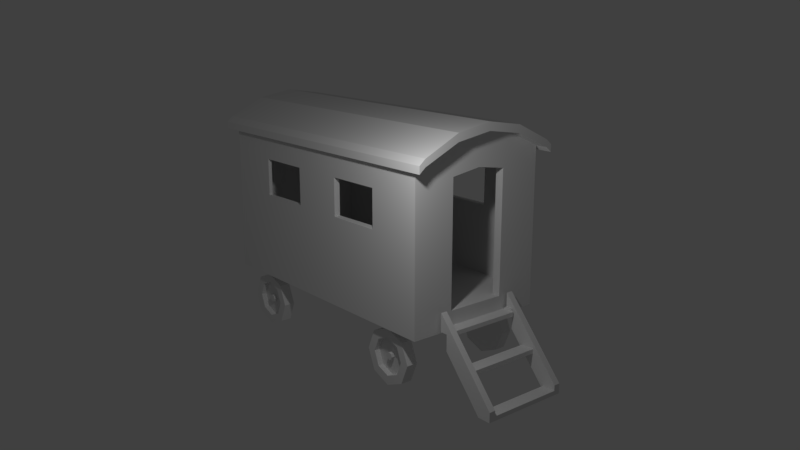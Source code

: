 # Source: Wagon.blend  (saved by Blender 2.78.0; exported with 4.5.12 LTS)
import bpy
from mathutils import Matrix  # noqa: F401  (used for matrix-valued properties, if any)

bpy.ops.wm.read_factory_settings(use_empty=True)
scene = bpy.context.scene
scene.name = 'Scene'

# ---- collections
col_collection_1 = bpy.data.collections.new('Collection 1'); scene.collection.children.link(col_collection_1)

# ---- materials (node trees are filled in below, after node groups)
mat_material = bpy.data.materials.new('Material')
mat_material.alpha_threshold = 0.0
mat_material.use_transparent_shadow = False
mat_material.roughness = 0.5
mat_material.line_color = (0.0, 0.0, 0.0, 1.0)

# ---- material node trees

# ---- world
world_world = bpy.data.worlds.new('World'); scene.world = world_world
world_world.color = (0.05088, 0.05088, 0.05088)
world_world.use_sun_shadow = False
world_world.sun_shadow_jitter_overblur = 0.0
world_world.cycles.sampling_method = 'MANUAL'

# ---- cameras
cam_camera = bpy.data.cameras.new('Camera')
cam_camera.clip_end = 100.0
cam_camera.lens = 35.0
cam_camera.sensor_width = 32.0
cam_camera.sensor_height = 18.0
cam_camera.ortho_scale = 7.314
cam_camera.dof.focus_distance = 0.0
cam_camera.dof.aperture_fstop = 128.0

# ---- lights
light_lamp = bpy.data.lights.new('Lamp', 'POINT')
light_lamp.transmission_factor = 0.0
light_lamp.cutoff_distance = 30.0
light_lamp.energy = 100.0
light_lamp.shadow_buffer_clip_start = 1.001
light_lamp.shadow_soft_size = 0.1
light_lamp.shadow_maximum_resolution = 0.006
light_lamp.use_absolute_resolution = True

# ---- meshes
me_circle = bpy.data.meshes.new('Circle')
me_circle.from_pydata([(-7.165, 0.6753, -4.718), (-6.687, 0.4775, -4.718), (-6.489, -7.475e-08, -4.718), (-6.687, -0.4775, -4.718), (-7.165, -0.6753, -4.718), (-7.642, -0.4775, -4.718), (-7.84, 4.82e-08, -4.718), (-7.642, 0.4775, -4.718), (-6.458, 0.7071, -4.318), (-7.165, 1.0, -4.318), (-6.165, -7.995e-08, -4.318), (-6.458, -0.7071, -4.318), (-7.165, -1.0, -4.318), (-7.872, -0.7071, -4.318), (-8.165, 8.313e-08, -4.318), (-7.872, 0.7071, -4.318), (-6.458, 0.7071, -4.718), (-7.165, 1.0, -4.718), (-6.165, -9.743e-08, -4.718), (-6.458, -0.7071, -4.718), (-7.165, -1.0, -4.718), (-7.872, -0.7071, -4.718), (-8.165, 6.564e-08, -4.718), (-7.872, 0.7071, -4.718), (-7.07, 0.09481, -4.514), (-7.165, 0.1341, -4.514), (-7.031, -1.056e-08, -4.514), (-7.07, -0.09481, -4.514), (-7.165, -0.1341, -4.514), (-7.259, -0.09481, -4.514), (-7.299, 2.806e-08, -4.514), (-7.259, 0.09481, -4.514), (-6.687, 0.4775, -4.514), (-7.165, 0.6753, -4.514), (-6.489, -6.582e-08, -4.514), (-6.687, -0.4775, -4.514), (-7.165, -0.6753, -4.514), (-7.642, -0.4775, -4.514), (-7.84, 5.713e-08, -4.514), (-7.642, 0.4775, -4.514), (-7.07, 0.09481, -4.651), (-7.165, 0.1341, -4.651), (-7.031, -1.654e-08, -4.651), (-7.07, -0.09481, -4.651), (-7.165, -0.1341, -4.651), (-7.259, -0.09481, -4.651), (-7.299, 2.208e-08, -4.651), (-7.259, 0.09481, -4.651), (-9.618e-15, 0.6753, -4.718), (0.4775, 0.4775, -4.718), (0.6753, -3.132e-07, -4.718), (0.4775, -0.4775, -4.718), (-6.124e-08, -0.6753, -4.718), (-0.4775, -0.4775, -4.718), (-0.6753, -1.902e-07, -4.718), (-0.4775, 0.4775, -4.718), (0.7071, 0.7071, -4.318), (1.303e-07, 1.0, -4.318), (1.0, -3.184e-07, -4.318), (0.7071, -0.7071, -4.318), (4.291e-08, -1.0, -4.318), (-0.7071, -0.7071, -4.318), (-1.0, -1.553e-07, -4.318), (-0.7071, 0.7071, -4.318), (0.7071, 0.7071, -4.718), (-1.424e-14, 1.0, -4.718), (1.0, -3.358e-07, -4.718), (0.7071, -0.7071, -4.718), (-8.742e-08, -1.0, -4.718), (-0.7071, -0.7071, -4.718), (-1.0, -1.728e-07, -4.718), (-0.7071, 0.7071, -4.718), (0.09481, 0.09481, -4.514), (7.53e-08, 0.1341, -4.514), (0.1341, -2.49e-07, -4.514), (0.09481, -0.09481, -4.514), (4.026e-08, -0.1341, -4.514), (-0.09481, -0.09481, -4.514), (-0.1341, -2.104e-07, -4.514), (-0.09481, 0.09481, -4.514), (0.4775, 0.4775, -4.514), (6.658e-08, 0.6753, -4.514), (0.6753, -3.042e-07, -4.514), (0.4775, -0.4775, -4.514), (5.34e-09, -0.6753, -4.514), (-0.4775, -0.4775, -4.514), (-0.6753, -1.813e-07, -4.514), (-0.4775, 0.4775, -4.514), (0.09481, 0.09481, -4.651), (4.565e-08, 0.1341, -4.651), (0.1341, -2.55e-07, -4.651), (0.09481, -0.09481, -4.651), (1.06e-08, -0.1341, -4.651), (-0.09481, -0.09481, -4.651), (-0.1341, -2.163e-07, -4.651), (-0.09481, 0.09481, -4.651), (-7.165, 0.6753, -2.384e-07), (-7.642, 0.4775, -2.641e-07), (-7.84, 2.362e-07, -2.747e-07), (-7.642, -0.4775, -2.641e-07), (-7.165, -0.6753, -2.384e-07), (-6.687, -0.4775, -2.128e-07), (-6.489, 2.141e-07, -2.021e-07), (-6.687, 0.4775, -2.128e-07), (-7.872, 0.7071, -0.4), (-7.165, 1.0, -0.4), (-8.165, 2.309e-07, -0.4), (-7.872, -0.7071, -0.4), (-7.165, -1.0, -0.4), (-6.458, -0.7071, -0.4), (-6.165, 1.791e-07, -0.4), (-6.458, 0.7071, -0.4), (-7.872, 0.7071, -2.764e-07), (-7.165, 1.0, -2.384e-07), (-8.165, 2.484e-07, -2.921e-07), (-7.872, -0.7071, -2.764e-07), (-7.165, -1.0, -2.384e-07), (-6.458, -0.7071, -2.004e-07), (-6.165, 1.966e-07, -1.847e-07), (-6.458, 0.7071, -2.004e-07), (-7.259, 0.09481, -0.2043), (-7.165, 0.1341, -0.2043), (-7.299, 2.244e-07, -0.2043), (-7.259, -0.09481, -0.2043), (-7.165, -0.1341, -0.2043), (-7.07, -0.09481, -0.2043), (-7.031, 2.342e-07, -0.2043), (-7.07, 0.09481, -0.2043), (-7.642, 0.4775, -0.2043), (-7.165, 0.6753, -0.2043), (-7.84, 2.273e-07, -0.2043), (-7.642, -0.4775, -0.2043), (-7.165, -0.6753, -0.2043), (-6.687, -0.4775, -0.2043), (-6.489, 2.051e-07, -0.2043), (-6.687, 0.4775, -0.2043), (-7.259, 0.09481, -0.06759), (-7.165, 0.1341, -0.06759), (-7.299, 2.304e-07, -0.06759), (-7.259, -0.09481, -0.06759), (-7.165, -0.1341, -0.06759), (-7.07, -0.09481, -0.06759), (-7.031, 2.402e-07, -0.06759), (-7.07, 0.09481, -0.06759), (0.0, 0.6753, 0.0), (-0.4775, 0.4775, 0.0), (-0.6753, -3.847e-08, 0.0), (-0.4775, -0.4775, 0.0), (6.124e-08, -0.6753, 0.0), (0.4775, -0.4775, 0.0), (0.6753, 1.192e-08, 0.0), (0.4775, 0.4775, 0.0), (-0.7071, 0.7071, -0.4), (0.0, 1.0, -0.4), (-1.0, -6.12e-08, -0.4), (-0.7071, -0.7071, -0.4), (8.742e-08, -1.0, -0.4), (0.7071, -0.7071, -0.4), (1.0, -5.56e-09, -0.4), (0.7071, 0.7071, -0.4), (-0.7071, 0.7071, 0.0), (0.0, 1.0, 0.0), (-1.0, -4.371e-08, 0.0), (-0.7071, -0.7071, 0.0), (8.742e-08, -1.0, 0.0), (0.7071, -0.7071, 0.0), (1.0, 1.192e-08, 0.0), (0.7071, 0.7071, 0.0), (-0.09481, 0.09481, -0.2043), (-8.729e-09, 0.1341, -0.2043), (-0.1341, -2.122e-08, -0.2043), (-0.09481, -0.09481, -0.2043), (2.632e-08, -0.1341, -0.2043), (0.09481, -0.09481, -0.2043), (0.1341, 2.994e-09, -0.2043), (0.09481, 0.09481, -0.2043), (-0.4775, 0.4775, -0.2043), (0.0, 0.6753, -0.2043), (-0.6753, -4.741e-08, -0.2043), (-0.4775, -0.4775, -0.2043), (6.124e-08, -0.6753, -0.2043), (0.4775, -0.4775, -0.2043), (0.6753, 2.994e-09, -0.2043), (0.4775, 0.4775, -0.2043), (-0.09481, 0.09481, -0.06759), (-2.363e-08, 0.1341, -0.06759), (-0.1341, -1.524e-08, -0.06759), (-0.09481, -0.09481, -0.06759), (1.142e-08, -0.1341, -0.06759), (0.09481, -0.09481, -0.06759), (0.1341, 8.97e-09, -0.06759), (0.09481, 0.09481, -0.06759)], [], [(3, 4, 36, 35), (8, 9, 15, 14, 13, 12, 11, 10), (21, 13, 14, 22), (19, 11, 12, 20), (16, 8, 10, 18), (22, 14, 15, 23), (20, 12, 13, 21), (18, 10, 11, 19), (17, 9, 8, 16), (23, 15, 9, 17), (1, 0, 17, 16), (2, 1, 16, 18), (3, 2, 18, 19), (4, 3, 19, 20), (5, 4, 20, 21), (6, 5, 21, 22), (7, 6, 22, 23), (0, 7, 23, 17), (28, 29, 45, 44), (1, 2, 34, 32), (6, 7, 39, 38), (4, 5, 37, 36), (2, 3, 35, 34), (0, 1, 32, 33), (7, 0, 33, 39), (5, 6, 38, 37), (24, 25, 33, 32), (26, 24, 32, 34), (27, 26, 34, 35), (28, 27, 35, 36), (29, 28, 36, 37), (30, 29, 37, 38), (31, 30, 38, 39), (25, 31, 39, 33), (40, 42, 43, 44, 45, 46, 47, 41), (26, 27, 43, 42), (25, 24, 40, 41), (31, 25, 41, 47), (29, 30, 46, 45), (27, 28, 44, 43), (24, 26, 42, 40), (30, 31, 47, 46), (51, 52, 84, 83), (56, 57, 63, 62, 61, 60, 59, 58), (69, 61, 62, 70), (67, 59, 60, 68), (64, 56, 58, 66), (70, 62, 63, 71), (68, 60, 61, 69), (66, 58, 59, 67), (65, 57, 56, 64), (71, 63, 57, 65), (49, 48, 65, 64), (50, 49, 64, 66), (51, 50, 66, 67), (52, 51, 67, 68), (53, 52, 68, 69), (54, 53, 69, 70), (55, 54, 70, 71), (48, 55, 71, 65), (76, 77, 93, 92), (49, 50, 82, 80), (54, 55, 87, 86), (52, 53, 85, 84), (50, 51, 83, 82), (48, 49, 80, 81), (55, 48, 81, 87), (53, 54, 86, 85), (72, 73, 81, 80), (74, 72, 80, 82), (75, 74, 82, 83), (76, 75, 83, 84), (77, 76, 84, 85), (78, 77, 85, 86), (79, 78, 86, 87), (73, 79, 87, 81), (88, 90, 91, 92, 93, 94, 95, 89), (74, 75, 91, 90), (73, 72, 88, 89), (79, 73, 89, 95), (77, 78, 94, 93), (75, 76, 92, 91), (72, 74, 90, 88), (78, 79, 95, 94), (99, 100, 132, 131), (104, 105, 111, 110, 109, 108, 107, 106), (117, 109, 110, 118), (115, 107, 108, 116), (112, 104, 106, 114), (118, 110, 111, 119), (116, 108, 109, 117), (114, 106, 107, 115), (113, 105, 104, 112), (119, 111, 105, 113), (97, 96, 113, 112), (98, 97, 112, 114), (99, 98, 114, 115), (100, 99, 115, 116), (101, 100, 116, 117), (102, 101, 117, 118), (103, 102, 118, 119), (96, 103, 119, 113), (124, 125, 141, 140), (97, 98, 130, 128), (102, 103, 135, 134), (100, 101, 133, 132), (98, 99, 131, 130), (96, 97, 128, 129), (103, 96, 129, 135), (101, 102, 134, 133), (120, 121, 129, 128), (122, 120, 128, 130), (123, 122, 130, 131), (124, 123, 131, 132), (125, 124, 132, 133), (126, 125, 133, 134), (127, 126, 134, 135), (121, 127, 135, 129), (136, 138, 139, 140, 141, 142, 143, 137), (122, 123, 139, 138), (121, 120, 136, 137), (127, 121, 137, 143), (125, 126, 142, 141), (123, 124, 140, 139), (120, 122, 138, 136), (126, 127, 143, 142), (147, 148, 180, 179), (152, 153, 159, 158, 157, 156, 155, 154), (165, 157, 158, 166), (163, 155, 156, 164), (160, 152, 154, 162), (166, 158, 159, 167), (164, 156, 157, 165), (162, 154, 155, 163), (161, 153, 152, 160), (167, 159, 153, 161), (145, 144, 161, 160), (146, 145, 160, 162), (147, 146, 162, 163), (148, 147, 163, 164), (149, 148, 164, 165), (150, 149, 165, 166), (151, 150, 166, 167), (144, 151, 167, 161), (172, 173, 189, 188), (145, 146, 178, 176), (150, 151, 183, 182), (148, 149, 181, 180), (146, 147, 179, 178), (144, 145, 176, 177), (151, 144, 177, 183), (149, 150, 182, 181), (168, 169, 177, 176), (170, 168, 176, 178), (171, 170, 178, 179), (172, 171, 179, 180), (173, 172, 180, 181), (174, 173, 181, 182), (175, 174, 182, 183), (169, 175, 183, 177), (184, 186, 187, 188, 189, 190, 191, 185), (170, 171, 187, 186), (169, 168, 184, 185), (175, 169, 185, 191), (173, 174, 190, 189), (171, 172, 188, 187), (168, 170, 186, 184), (174, 175, 191, 190)])
me_circle.use_remesh_preserve_volume = False
me_circle.use_remesh_preserve_attributes = False
me_circle.use_mirror_vertex_groups = False
me_circle.update()
me_cube = bpy.data.meshes.new('Cube')
me_cube.from_pydata([(2.309, 1.177, 0.6668), (-2.309, 1.177, 0.6668), (-2.309, 0.5887, 0.6668), (2.309, 1.177, 3.161), (-2.309, 1.177, 3.161), (-2.309, 0.5887, 3.427), (2.309, 0.5887, 3.427), (2.509, 1.177, 3.161), (2.509, 1.177, 3.276), (2.509, 0.5887, 3.554), (2.509, 0.5887, 3.427), (2.509, 1.277, 3.077), (2.509, 1.277, 3.192), (-2.509, 1.177, 3.161), (-2.509, 1.177, 3.276), (-2.509, 0.5887, 3.554), (-2.509, 0.5887, 3.427), (-2.509, 1.277, 3.077), (-2.509, 1.277, 3.192), (2.309, 0.4887, 2.91), (2.309, 0.4887, 2.216), (2.309, 1.177, 2.088), (2.309, 1.177, 2.694), (-2.309, 1.177, 2.088), (-2.309, 1.177, 2.694), (1.385, 1.177, 2.088), (1.385, 1.177, 2.694), (0.4618, 1.177, 2.088), (0.4618, 1.177, 2.694), (-0.4618, 1.177, 2.088), (-0.4618, 1.177, 2.694), (-1.385, 1.177, 2.088), (-1.385, 1.177, 2.694), (2.309, 0.4887, 0.9606), (2.309, 1.177, 0.9598), (-2.258, 0.5887, 0.9606), (2.172, 0.4887, 0.9606), (2.172, 0.4887, 2.216), (2.172, 0.4887, 2.91), (-2.258, 0.5887, 3.405), (2.172, 0.5887, 3.405), (2.172, 1.037, 2.051), (-2.258, 1.137, 2.051), (-2.258, 1.137, 2.842), (-2.258, 1.137, 0.9598), (2.172, 1.037, 2.842), (2.172, 1.037, 0.9598), (2.172, 1.137, 3.015), (-2.258, 1.137, 3.015), (1.384, 1.055, 2.688), (0.4573, 1.076, 2.688), (0.4573, 1.076, 2.093), (1.38, 1.055, 2.093), (-0.4608, 1.097, 2.691), (-1.385, 1.118, 2.691), (-1.385, 1.118, 2.091), (-0.4606, 1.097, 2.091), (2.349, 0.5884, 0.7068), (2.309, 0.5868, 0.9605), (2.349, 0.588, 0.7737), (2.469, 0.5884, 0.7068), (2.469, 0.588, 0.7737), (2.309, 0.5887, 0.6668), (2.309, 0.5877, 0.7343), (2.509, 0.5887, 0.6668), (2.509, 0.5877, 0.7343), (2.349, 0.7185, 0.7068), (2.349, 0.7181, 0.7737), (2.469, 0.7185, 0.7068), (2.469, 0.7181, 0.7737), (2.469, 0.6129, 0.7737), (2.349, 0.6129, 0.7737), (2.349, 0.6134, 0.7068), (2.469, 0.6134, 0.7068), (2.469, 0.7181, 0.8599), (2.349, 0.7181, 0.9945), (2.469, 0.6129, 0.8599), (2.349, 0.6129, 0.9945), (3.346, 0.6129, -0.2426), (3.346, 0.7181, -0.2426), (3.346, 0.6129, -0.1564), (3.346, 0.7181, -0.1564), (2.688, 0.6129, 0.5196), (2.908, 0.6129, 0.2655), (3.127, 0.6129, 0.01145), (3.127, 0.6129, 0.09766), (2.908, 0.6129, 0.3517), (2.688, 0.6129, 0.6058), (3.127, 0.7181, 0.09766), (2.908, 0.7181, 0.3517), (2.688, 0.7181, 0.6058), (2.688, 0.7181, 0.5196), (2.908, 0.7181, 0.2655), (3.127, 0.7181, 0.01145), (3.346, 0.6129, -0.312), (3.346, 0.7181, -0.312), (3.127, 0.6129, -0.3116), (3.127, 0.7181, -0.3116), (2.688, 0.6129, 0.1965), (2.908, 0.6129, 0.1961), (2.688, 0.7181, 0.1965), (2.908, 0.7181, 0.1961), (3.127, 0.6129, -0.2433), (2.688, 0.6129, 0.2649), (3.127, 0.5629, -0.3116), (3.346, 0.5629, -0.312), (2.688, 0.5629, 0.1965), (2.908, 0.5629, 0.1961), (3.346, 0.5629, -0.2426), (2.908, 0.5629, 0.2655), (3.127, 0.5629, -0.2433), (2.688, 0.5629, 0.2649), (2.908, 0.6129, -0.05179), (3.127, 0.6129, -0.3059), (2.908, 0.7181, -0.05179), (3.127, 0.7181, -0.3059), (2.469, 0.6129, 0.4512), (2.469, 0.7181, 0.4512), (2.688, 0.6129, 0.1972), (2.688, 0.7181, 0.1972), (2.688, 0.6129, 0.1941), (2.908, 0.6129, -0.05212), (2.688, 0.7181, 0.1941), (2.908, 0.7181, -0.05212), (2.309, -1.177, 0.6668), (-2.309, -1.177, 0.6668), (2.309, 0.0, 0.6668), (-2.309, 0.0, 0.6668), (-2.309, -0.5887, 0.6668), (2.309, -1.177, 3.161), (-2.309, -1.177, 3.161), (-2.309, 0.0, 3.518), (-2.309, -0.5887, 3.427), (2.309, -0.5887, 3.427), (2.309, 0.0, 3.518), (2.509, -1.177, 3.161), (2.509, -1.177, 3.276), (2.509, -0.5887, 3.554), (2.509, 0.0, 3.649), (2.509, -0.5887, 3.427), (2.509, 0.0, 3.518), (2.509, -1.277, 3.077), (2.509, -1.277, 3.192), (-2.509, -1.177, 3.161), (-2.509, -1.177, 3.276), (-2.509, -0.5887, 3.554), (-2.509, 0.0, 3.649), (-2.509, 0.0, 3.518), (-2.509, -0.5887, 3.427), (-2.509, -1.277, 3.077), (-2.509, -1.277, 3.192), (2.309, -0.4887, 2.91), (2.309, -0.4887, 2.216), (2.309, 0.0, 2.984), (2.309, -1.177, 2.088), (2.309, -1.177, 2.694), (-2.309, -1.177, 2.088), (-2.309, -1.177, 2.694), (1.385, -1.177, 2.088), (1.385, -1.177, 2.694), (0.4618, -1.177, 2.088), (0.4618, -1.177, 2.694), (-0.4618, -1.177, 2.088), (-0.4618, -1.177, 2.694), (-1.385, -1.177, 2.088), (-1.385, -1.177, 2.694), (2.309, -0.4887, 0.9606), (2.309, -1.177, 0.9598), (2.309, 0.0, 0.9615), (-2.258, -0.5887, 0.9606), (-2.258, 0.0, 0.9615), (2.172, -0.4887, 0.9606), (2.172, -0.4887, 2.216), (2.172, -0.4887, 2.91), (2.172, 0.0, 0.9615), (2.172, 0.0, 2.984), (-2.258, -0.5887, 3.405), (-2.258, 0.0, 3.479), (2.172, -0.5887, 3.405), (2.172, 0.0, 3.479), (2.172, -1.037, 2.051), (-2.258, -1.137, 2.051), (-2.258, -1.137, 2.842), (-2.258, -1.137, 0.9598), (2.172, -1.037, 2.842), (2.172, -1.037, 0.9598), (2.172, -1.137, 3.015), (-2.258, -1.137, 3.015), (1.384, -1.055, 2.688), (0.4573, -1.076, 2.688), (0.4573, -1.076, 2.093), (1.38, -1.055, 2.093), (-0.4608, -1.097, 2.691), (-1.385, -1.118, 2.691), (-1.385, -1.118, 2.091), (-0.4606, -1.097, 2.091), (2.349, -0.5884, 0.7068), (2.309, -0.5868, 0.9605), (2.349, -0.588, 0.7737), (2.309, 0.0, 0.7348), (2.469, -0.5884, 0.7068), (2.509, 0.0, 0.6668), (2.509, 0.0, 0.7348), (2.469, -0.588, 0.7737), (2.309, -0.5887, 0.6668), (2.309, -0.5877, 0.7343), (2.509, -0.5887, 0.6668), (2.509, -0.5877, 0.7343), (2.349, -0.7185, 0.7068), (2.349, -0.7181, 0.7737), (2.469, -0.7185, 0.7068), (2.469, -0.7181, 0.7737), (2.469, -0.6129, 0.7737), (2.349, -0.6129, 0.7737), (2.349, -0.6134, 0.7068), (2.469, -0.6134, 0.7068), (2.469, -0.7181, 0.8599), (2.349, -0.7181, 0.9945), (2.469, -0.6129, 0.8599), (2.349, -0.6129, 0.9945), (3.346, -0.6129, -0.2426), (3.346, -0.7181, -0.2426), (3.346, -0.6129, -0.1564), (3.346, -0.7181, -0.1564), (2.688, -0.6129, 0.5196), (2.908, -0.6129, 0.2655), (3.127, -0.6129, 0.01145), (3.127, -0.6129, 0.09766), (2.908, -0.6129, 0.3517), (2.688, -0.6129, 0.6058), (3.127, -0.7181, 0.09766), (2.908, -0.7181, 0.3517), (2.688, -0.7181, 0.6058), (2.688, -0.7181, 0.5196), (2.908, -0.7181, 0.2655), (3.127, -0.7181, 0.01145), (3.346, -0.6129, -0.312), (3.346, -0.7181, -0.312), (3.127, -0.6129, -0.3116), (3.127, -0.7181, -0.3116), (2.688, -0.6129, 0.1965), (2.908, -0.6129, 0.1961), (2.688, -0.7181, 0.1965), (2.908, -0.7181, 0.1961), (3.127, -0.6129, -0.2433), (2.688, -0.6129, 0.2649), (3.127, -0.5629, -0.3116), (3.346, -0.5629, -0.312), (2.688, -0.5629, 0.1965), (2.908, -0.5629, 0.1961), (3.346, -0.5629, -0.2426), (2.908, -0.5629, 0.2655), (3.127, -0.5629, -0.2433), (2.688, -0.5629, 0.2649), (3.127, 0.0, -0.3116), (3.346, 0.0, -0.312), (2.688, 0.0, 0.1965), (2.908, 0.0, 0.1961), (3.346, 0.0, -0.2426), (2.908, 0.0, 0.2655), (3.127, 0.0, -0.2433), (2.688, 0.0, 0.2649), (2.908, -0.6129, -0.05179), (3.127, -0.6129, -0.3059), (2.908, -0.7181, -0.05179), (3.127, -0.7181, -0.3059), (2.469, -0.6129, 0.4512), (2.469, -0.7181, 0.4512), (2.688, -0.6129, 0.1972), (2.688, -0.7181, 0.1972), (2.688, -0.6129, 0.1941), (2.908, -0.6129, -0.05212), (2.688, -0.7181, 0.1941), (2.908, -0.7181, -0.05212)], [], [(134, 6, 10, 140), (19, 6, 134, 153), (22, 3, 6, 19), (7, 8, 9, 10), (10, 9, 138, 140), (8, 7, 11, 12), (6, 3, 7, 10), (16, 15, 14, 13), (147, 146, 15, 16), (13, 14, 18, 17), (4, 5, 16, 13), (5, 131, 147, 16), (3, 22, 26, 28, 30, 32, 24, 4), (12, 11, 17, 18), (8, 14, 15, 9), (8, 12, 18, 14), (9, 15, 146, 138), (28, 27, 29, 30), (22, 21, 25, 26), (2, 1, 0, 62, 126, 127), (21, 22, 19, 20), (63, 199, 202, 65), (37, 38, 45, 41), (3, 4, 13, 17, 11, 7), (32, 31, 23, 24), (33, 58, 34, 21, 20), (38, 40, 47, 45), (174, 36, 35, 170), (19, 153, 175, 38), (168, 33, 36, 174), (33, 20, 37, 36), (20, 19, 38, 37), (40, 179, 177, 39), (38, 175, 179, 40), (40, 39, 48, 47), (41, 45, 49, 52, 51, 42), (46, 41, 42, 44), (43, 45, 47, 48), (36, 37, 41, 46), (35, 36, 46, 44), (28, 26, 49, 50), (42, 51, 56, 55), (27, 28, 50, 51), (25, 27, 51, 52), (26, 25, 52, 49), (31, 32, 54, 55), (29, 31, 55, 56), (54, 53, 56, 51, 50, 49, 45, 43, 42, 55), (32, 30, 53, 54), (30, 29, 56, 53), (1, 23, 31, 29, 27, 25, 21, 34, 0), (2, 5, 4, 24, 23, 1), (2, 127, 131, 5), (39, 35, 44, 42, 43, 48), (170, 35, 39, 177), (201, 64, 65, 202), (58, 63, 62, 0, 34), (199, 63, 58, 33, 168), (85, 84, 78, 80), (126, 62, 64, 201), (59, 57, 62, 63), (60, 61, 65, 64), (61, 59, 63, 65), (57, 60, 64, 62), (66, 67, 69, 68), (72, 71, 67, 66), (73, 72, 66, 68), (70, 73, 68, 69), (61, 60, 73, 70), (60, 57, 72, 73), (57, 59, 71, 72), (59, 61, 70, 71), (77, 76, 74, 75), (71, 70, 76, 77), (69, 67, 75, 74), (67, 71, 77, 75), (78, 79, 81, 80), (88, 85, 80, 81), (82, 91, 100, 98, 103), (93, 88, 81, 79), (69, 74, 90, 91), (91, 90, 89, 92), (92, 89, 88, 93), (91, 82, 118, 119), (84, 93, 97, 96, 102), (93, 84, 113, 115), (74, 76, 87, 90), (90, 87, 86, 89), (89, 86, 85, 88), (76, 70, 82, 87), (87, 82, 83, 86), (86, 83, 84, 85), (96, 97, 95, 94), (100, 101, 123, 122), (103, 98, 106, 111), (92, 83, 99, 101), (79, 78, 94, 95), (99, 83, 109, 107), (91, 92, 101, 100), (93, 79, 95, 97), (102, 78, 84), (103, 83, 82), (110, 104, 254, 260), (111, 106, 256, 261), (102, 96, 104, 110), (98, 99, 107, 106), (96, 94, 105, 104), (94, 78, 108, 105), (83, 103, 111, 109), (78, 102, 110, 108), (105, 108, 258, 255), (104, 105, 255, 254), (109, 111, 261, 259), (108, 110, 260, 258), (107, 109, 259, 257), (106, 107, 257, 256), (112, 114, 115, 113), (84, 83, 112, 113), (92, 93, 115, 114), (83, 92, 114, 112), (116, 117, 119, 118), (82, 70, 116, 118), (69, 91, 119, 117), (70, 69, 117, 116), (120, 122, 123, 121), (98, 100, 122, 120), (99, 98, 120, 121), (101, 99, 121, 123), (134, 140, 139, 133), (151, 153, 134, 133), (155, 151, 133, 129), (135, 139, 137, 136), (139, 140, 138, 137), (136, 142, 141, 135), (133, 139, 135, 129), (148, 143, 144, 145), (147, 148, 145, 146), (143, 149, 150, 144), (130, 143, 148, 132), (132, 148, 147, 131), (129, 130, 157, 165, 163, 161, 159, 155), (142, 150, 149, 141), (136, 137, 145, 144), (136, 144, 150, 142), (137, 138, 146, 145), (161, 163, 162, 160), (155, 159, 158, 154), (128, 127, 126, 204, 124, 125), (154, 152, 151, 155), (205, 207, 202, 199), (172, 180, 184, 173), (129, 135, 141, 149, 143, 130), (165, 157, 156, 164), (166, 152, 154, 167, 197), (173, 184, 186, 178), (174, 170, 169, 171), (151, 173, 175, 153), (168, 174, 171, 166), (166, 171, 172, 152), (152, 172, 173, 151), (178, 176, 177, 179), (173, 178, 179, 175), (178, 186, 187, 176), (180, 181, 190, 191, 188, 184), (185, 183, 181, 180), (182, 187, 186, 184), (171, 185, 180, 172), (169, 183, 185, 171), (161, 189, 188, 159), (181, 194, 195, 190), (160, 190, 189, 161), (158, 191, 190, 160), (159, 188, 191, 158), (164, 194, 193, 165), (162, 195, 194, 164), (193, 194, 181, 182, 184, 188, 189, 190, 195, 192), (165, 193, 192, 163), (163, 192, 195, 162), (125, 124, 167, 154, 158, 160, 162, 164, 156), (128, 125, 156, 157, 130, 132), (128, 132, 131, 127), (176, 187, 182, 181, 183, 169), (170, 177, 176, 169), (201, 202, 207, 206), (197, 167, 124, 204, 205), (199, 168, 166, 197, 205), (227, 222, 220, 226), (199, 202, 201, 126), (126, 201, 206, 204), (198, 205, 204, 196), (200, 206, 207, 203), (203, 207, 205, 198), (196, 204, 206, 200), (208, 210, 211, 209), (214, 208, 209, 213), (215, 210, 208, 214), (212, 211, 210, 215), (203, 212, 215, 200), (200, 215, 214, 196), (196, 214, 213, 198), (198, 213, 212, 203), (219, 217, 216, 218), (213, 219, 218, 212), (211, 216, 217, 209), (209, 217, 219, 213), (220, 222, 223, 221), (230, 223, 222, 227), (224, 245, 240, 242, 233), (235, 221, 223, 230), (211, 233, 232, 216), (233, 234, 231, 232), (234, 235, 230, 231), (233, 269, 268, 224), (226, 244, 238, 239, 235), (235, 265, 263, 226), (216, 232, 229, 218), (232, 231, 228, 229), (231, 230, 227, 228), (218, 229, 224, 212), (229, 228, 225, 224), (228, 227, 226, 225), (238, 236, 237, 239), (242, 272, 273, 243), (245, 253, 248, 240), (234, 243, 241, 225), (221, 237, 236, 220), (241, 249, 251, 225), (233, 242, 243, 234), (235, 239, 237, 221), (244, 226, 220), (245, 224, 225), (252, 260, 254, 246), (253, 261, 256, 248), (244, 252, 246, 238), (240, 248, 249, 241), (238, 246, 247, 236), (236, 247, 250, 220), (225, 251, 253, 245), (220, 250, 252, 244), (258, 255, 254, 260), (259, 257, 256, 261), (247, 255, 258, 250), (246, 254, 255, 247), (251, 259, 261, 253), (250, 258, 260, 252), (249, 257, 259, 251), (248, 256, 257, 249), (262, 263, 265, 264), (226, 263, 262, 225), (234, 264, 265, 235), (225, 262, 264, 234), (266, 268, 269, 267), (224, 268, 266, 212), (211, 267, 269, 233), (212, 266, 267, 211), (270, 271, 273, 272), (240, 270, 272, 242), (241, 271, 270, 240), (243, 273, 271, 241)])
me_cube.materials.append(mat_material)
me_cube.use_remesh_preserve_volume = False
me_cube.use_remesh_preserve_attributes = False
me_cube.use_mirror_vertex_groups = False
me_cube.update()

# ---- objects
ob_circle = bpy.data.objects.new('Circle', me_circle)
ob_cube = bpy.data.objects.new('Cube', me_cube)
ob_lamp = bpy.data.objects.new('Lamp', light_lamp)
ob_camera = bpy.data.objects.new('Camera', cam_camera)

# ---- transforms, parenting, visibility, modifiers, constraints
ob_circle.location = (1.603, -1.089, 1.197)
ob_circle.rotation_euler = (1.571, -0.0, 0.0)
ob_circle.scale = (0.4506, 0.4506, 0.4506)
ob_circle.lineart.crease_threshold = 0.0
ob_cube.location = (0.0, 0.0, 1.015)
ob_cube.lock_rotations_4d = False
ob_cube.empty_display_type = 'ARROWS'
ob_cube.lineart.crease_threshold = 0.0
ob_lamp.location = (3.315, -2.516, 5.149)
ob_lamp.rotation_euler = (0.6503, 0.05522, 1.866)
ob_lamp.lock_rotations_4d = False
ob_lamp.empty_display_type = 'ARROWS'
ob_lamp.color = (0.0, 0.0, 0.0, 0.0)
ob_lamp.lineart.crease_threshold = 0.0
ob_camera.location = (10.86, -8.537, 6.434)
ob_camera.rotation_euler = (1.305, -1.281e-06, 0.8779)
ob_camera.lock_rotations_4d = False
ob_camera.empty_display_type = 'ARROWS'
ob_camera.color = (0.0, 0.0, 0.0, 0.0)
ob_camera.display_type = 'WIRE'
ob_camera.lineart.crease_threshold = 0.0

# ---- collection membership
col_collection_1.objects.link(ob_circle)
col_collection_1.objects.link(ob_cube)
col_collection_1.objects.link(ob_lamp)
col_collection_1.objects.link(ob_camera)

# ---- scene / render settings (as saved in the file)
scene.camera = ob_camera
scene.frame_start = 1; scene.frame_end = 250; scene.frame_set(1)
scene.render.engine = 'BLENDER_EEVEE_NEXT'
scene.render.resolution_percentage = 50
scene.render.dither_intensity = 0.0
scene.cycles.use_denoising = False
scene.cycles.samples = 128
scene.cycles.sampling_pattern = 'TABULATED_SOBOL'
scene.cycles.light_sampling_threshold = 0.0
scene.cycles.use_adaptive_sampling = False
scene.cycles.use_light_tree = False
scene.cycles.blur_glossy = 0.0
scene.cycles.sample_clamp_indirect = 0.0
scene.view_settings.view_transform = 'Standard'
bpy.context.view_layer.update()
